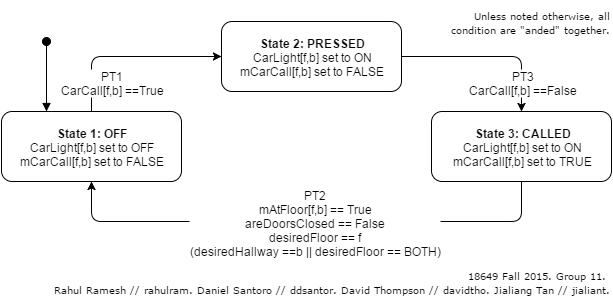

The diagram above was exported from draw.io. Its source (the exported page's mxGraphModel, read from the mxfile embedded in the PNG):
<mxGraphModel dx="1120" dy="458" grid="1" gridSize="10" guides="1" tooltips="1" connect="1" arrows="1" fold="1" page="1" pageScale="1" pageWidth="826" pageHeight="1169" background="#ffffff" math="0">
  <root>
    <mxCell id="0" />
    <mxCell id="1" parent="0" />
    <mxCell id="2" value="&lt;b&gt;State 3: CALLED&lt;/b&gt;&lt;br&gt;&lt;div&gt;CarLight[f,b] set to ON&lt;/div&gt;&lt;div&gt;&lt;span style=&quot;line-height: 1.2&quot;&gt;mCarCall[f,b] set to TRUE&lt;/span&gt;&lt;br&gt;&lt;/div&gt;" style="rounded=1;whiteSpace=wrap;html=1;" parent="1" vertex="1">
      <mxGeometry x="470" y="240" width="180" height="70" as="geometry" />
    </mxCell>
    <mxCell id="3" value="&lt;div&gt;&lt;b&gt;State 1: OFF&lt;/b&gt;&lt;/div&gt;&lt;div&gt;CarLight[f,b] set to OFF&lt;/div&gt;&lt;div&gt;&lt;span style=&quot;line-height: 1.2&quot;&gt;mCarCall[f,b] set to FALSE&lt;/span&gt;&lt;br&gt;&lt;/div&gt;" style="rounded=1;whiteSpace=wrap;html=1;" parent="1" vertex="1">
      <mxGeometry x="40" y="240" width="180" height="70" as="geometry" />
    </mxCell>
    <mxCell id="6" value="" style="endArrow=classic;html=1;exitX=0.5;exitY=0;entryX=0;entryY=0.5;" parent="1" source="3" target="45" edge="1">
      <mxGeometry width="50" height="50" relative="1" as="geometry">
        <mxPoint x="260" y="280" as="sourcePoint" />
        <mxPoint x="310" y="230" as="targetPoint" />
        <Array as="points">
          <mxPoint x="130" y="185" />
        </Array>
      </mxGeometry>
    </mxCell>
    <mxCell id="7" value="PT1&lt;div&gt;CarCall[f,b] ==True&lt;/div&gt;" style="text;html=1;resizable=0;points=[];;align=center;verticalAlign=middle;labelBackgroundColor=#ffffff;" parent="6" vertex="1" connectable="0">
      <mxGeometry x="-0.208" y="-3" relative="1" as="geometry">
        <mxPoint x="2" y="22" as="offset" />
      </mxGeometry>
    </mxCell>
    <mxCell id="8" value="" style="endArrow=classic;html=1;entryX=0.5;entryY=1;exitX=0.5;exitY=1;" parent="1" source="2" target="3" edge="1">
      <mxGeometry width="50" height="50" relative="1" as="geometry">
        <mxPoint x="490" y="320" as="sourcePoint" />
        <mxPoint x="540" y="270" as="targetPoint" />
        <Array as="points">
          <mxPoint x="560" y="350" />
          <mxPoint x="130" y="350" />
        </Array>
      </mxGeometry>
    </mxCell>
    <mxCell id="9" value="PT2&lt;div&gt;&lt;span&gt;mAtFloor[f,b] == True&lt;/span&gt;&lt;/div&gt;&lt;div&gt;&lt;div&gt;&lt;span&gt;areDoorsClosed == False&lt;/span&gt;&lt;/div&gt;&lt;div&gt;&lt;span&gt;desiredFloor == f&lt;/span&gt;&lt;/div&gt;&lt;div&gt;&lt;span&gt;(desiredHallway ==b || desiredFloor == BOTH)&lt;/span&gt;&lt;/div&gt;&lt;/div&gt;" style="text;html=1;resizable=0;points=[];;align=center;verticalAlign=middle;labelBackgroundColor=#ffffff;" parent="8" vertex="1" connectable="0">
      <mxGeometry x="-0.2743" y="1" relative="1" as="geometry">
        <mxPoint x="-62" y="-1" as="offset" />
      </mxGeometry>
    </mxCell>
    <mxCell id="10" value="&lt;div style=&quot;text-align: right&quot;&gt;&lt;span style=&quot;font-size: 10px ; font-family: &amp;#34;verdana&amp;#34; ; line-height: 1.2&quot;&gt;18649 Fall 2015.&amp;nbsp;&lt;/span&gt;&lt;span style=&quot;font-size: 10px ; font-family: &amp;#34;verdana&amp;#34; ; line-height: 1.2&quot;&gt;Group 11.&amp;nbsp;&lt;/span&gt;&lt;/div&gt;&lt;div style=&quot;text-align: right&quot;&gt;&lt;font face=&quot;Verdana&quot; style=&quot;font-size: 10px&quot;&gt;Rahul Ramesh // rahulram. Daniel Santoro // ddsantor. David Thompson // davidtho. Jialiang Tan // jialiant.&lt;/font&gt;&lt;/div&gt;" style="text;html=1;strokeColor=none;fillColor=none;align=center;verticalAlign=middle;whiteSpace=wrap;overflow=hidden;dashed=1;" parent="1" vertex="1">
      <mxGeometry x="90" y="390" width="560" height="40" as="geometry" />
    </mxCell>
    <mxCell id="11" value="" style="html=1;verticalAlign=bottom;startArrow=oval;endArrow=block;startSize=8;entryX=0.25;entryY=0;" parent="1" target="3" edge="1">
      <mxGeometry x="90" y="160" width="60" as="geometry">
        <mxPoint x="85" y="170" as="sourcePoint" />
        <mxPoint x="90" y="220" as="targetPoint" />
      </mxGeometry>
    </mxCell>
    <mxCell id="14" value="&lt;div style=&quot;text-align: right&quot;&gt;&lt;font face=&quot;verdana&quot;&gt;&lt;span style=&quot;font-size: 10px ; line-height: 12px&quot;&gt;Unless noted otherwise, all condition are &quot;anded&quot; together.&lt;/span&gt;&lt;/font&gt;&lt;/div&gt;" style="text;html=1;strokeColor=none;fillColor=none;align=center;verticalAlign=middle;whiteSpace=wrap;overflow=hidden;dashed=1;" parent="1" vertex="1">
      <mxGeometry x="480" y="130" width="170" height="40" as="geometry" />
    </mxCell>
    <mxCell id="45" value="&lt;b&gt;State 2: PRESSED&lt;/b&gt;&lt;br&gt;&lt;div&gt;CarLight[f,b] set to ON&lt;/div&gt;&lt;div&gt;&lt;span style=&quot;line-height: 1.2&quot;&gt;mCarCall[f,b] set to FALSE&lt;/span&gt;&lt;br&gt;&lt;/div&gt;" style="rounded=1;whiteSpace=wrap;html=1;" vertex="1" parent="1">
      <mxGeometry x="260" y="150" width="180" height="70" as="geometry" />
    </mxCell>
    <mxCell id="46" value="" style="endArrow=classic;html=1;exitX=1;exitY=0.5;entryX=0.5;entryY=0;" edge="1" parent="1" source="45" target="2">
      <mxGeometry x="140" y="195" width="50" height="50" as="geometry">
        <mxPoint x="140" y="250" as="sourcePoint" />
        <mxPoint x="270" y="195" as="targetPoint" />
        <Array as="points">
          <mxPoint x="560" y="185" />
        </Array>
      </mxGeometry>
    </mxCell>
    <mxCell id="47" value="PT3&lt;div&gt;CarCall[f,b] ==False&lt;/div&gt;" style="text;html=1;resizable=0;points=[];;align=center;verticalAlign=middle;labelBackgroundColor=#ffffff;" vertex="1" connectable="0" parent="46">
      <mxGeometry x="-0.208" y="-3" relative="1" as="geometry">
        <mxPoint x="51" y="22" as="offset" />
      </mxGeometry>
    </mxCell>
  </root>
</mxGraphModel>